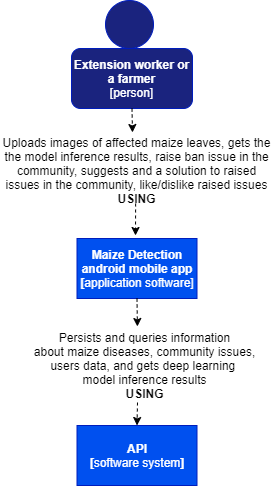

The diagram above was exported from draw.io. Its source (the exported page's mxGraphModel, read from the mxfile embedded in the PNG):
<mxGraphModel dx="1702" dy="1634" grid="0" gridSize="10" guides="1" tooltips="1" connect="1" arrows="1" fold="1" page="1" pageScale="1" pageWidth="850" pageHeight="1100" math="0" shadow="0">
  <root>
    <mxCell id="0" />
    <mxCell id="1" parent="0" />
    <mxCell id="sFHB3RYmfGktSbLoveN1-5" value="" style="ellipse;whiteSpace=wrap;html=1;aspect=fixed;strokeColor=#001DBC;fontColor=#ffffff;fillColor=#1A237E;" parent="1" vertex="1">
      <mxGeometry x="-463" y="-540" width="48" height="48" as="geometry" />
    </mxCell>
    <mxCell id="sFHB3RYmfGktSbLoveN1-6" value="&lt;b&gt;Extension worker or a farmer&lt;/b&gt;&lt;br&gt;[person]" style="rounded=1;whiteSpace=wrap;html=1;fontColor=#ffffff;strokeColor=#001DBC;fillColor=#1A237E;" parent="1" vertex="1">
      <mxGeometry x="-497" y="-492" width="121" height="60" as="geometry" />
    </mxCell>
    <mxCell id="sFHB3RYmfGktSbLoveN1-7" value="Uploads images of affected maize leaves, gets the the model inference results, raise ban issue in the community, suggests and a solution to raised issues in the community, like/dislike raised issues &lt;b&gt;USING&lt;/b&gt;" style="text;html=1;strokeColor=none;fillColor=none;align=center;verticalAlign=middle;whiteSpace=wrap;rounded=0;" parent="1" vertex="1">
      <mxGeometry x="-568" y="-392" width="273" height="44" as="geometry" />
    </mxCell>
    <mxCell id="sFHB3RYmfGktSbLoveN1-8" value="&lt;b&gt;Maize Detection android mobile app&lt;br&gt;[&lt;/b&gt;application software]" style="rounded=0;whiteSpace=wrap;html=1;fillColor=#0050ef;strokeColor=#001DBC;fontColor=#ffffff;" parent="1" vertex="1">
      <mxGeometry x="-491.5" y="-302" width="120" height="60" as="geometry" />
    </mxCell>
    <mxCell id="sFHB3RYmfGktSbLoveN1-9" value="&lt;b&gt;API&lt;br&gt;[&lt;/b&gt;software system&lt;b&gt;]&lt;br&gt;&lt;/b&gt;" style="rounded=0;whiteSpace=wrap;html=1;fillColor=#0050ef;strokeColor=#001DBC;fontColor=#ffffff;" parent="1" vertex="1">
      <mxGeometry x="-491.5" y="-115" width="120" height="60" as="geometry" />
    </mxCell>
    <mxCell id="sFHB3RYmfGktSbLoveN1-10" value="Persists and queries information&lt;br&gt;&amp;nbsp;about maize diseases, community issues, &lt;br&gt;users data, and gets deep learning&amp;nbsp;&lt;br&gt;&amp;nbsp;model inference results&amp;nbsp;&lt;br&gt;&lt;b&gt;USING&lt;/b&gt;" style="text;html=1;align=center;verticalAlign=middle;resizable=0;points=[];autosize=1;" parent="1" vertex="1">
      <mxGeometry x="-542" y="-212" width="235" height="74" as="geometry" />
    </mxCell>
    <mxCell id="sFHB3RYmfGktSbLoveN1-12" value="" style="endArrow=classic;html=1;exitX=0.5;exitY=1;exitDx=0;exitDy=0;dashed=1;" parent="1" source="sFHB3RYmfGktSbLoveN1-6" edge="1">
      <mxGeometry width="50" height="50" relative="1" as="geometry">
        <mxPoint x="-444" y="-298" as="sourcePoint" />
        <mxPoint x="-436" y="-408" as="targetPoint" />
      </mxGeometry>
    </mxCell>
    <mxCell id="sFHB3RYmfGktSbLoveN1-13" value="" style="endArrow=classic;html=1;exitX=0.495;exitY=1.25;exitDx=0;exitDy=0;exitPerimeter=0;dashed=1;" parent="1" source="sFHB3RYmfGktSbLoveN1-7" edge="1">
      <mxGeometry width="50" height="50" relative="1" as="geometry">
        <mxPoint x="-444" y="-298" as="sourcePoint" />
        <mxPoint x="-433" y="-305" as="targetPoint" />
      </mxGeometry>
    </mxCell>
    <mxCell id="sFHB3RYmfGktSbLoveN1-14" value="" style="endArrow=classic;html=1;exitX=0.5;exitY=1;exitDx=0;exitDy=0;entryX=0.472;entryY=-0.027;entryDx=0;entryDy=0;entryPerimeter=0;dashed=1;" parent="1" source="sFHB3RYmfGktSbLoveN1-8" target="sFHB3RYmfGktSbLoveN1-10" edge="1">
      <mxGeometry width="50" height="50" relative="1" as="geometry">
        <mxPoint x="-444" y="-298" as="sourcePoint" />
        <mxPoint x="-394" y="-348" as="targetPoint" />
      </mxGeometry>
    </mxCell>
    <mxCell id="sFHB3RYmfGktSbLoveN1-16" value="" style="endArrow=classic;html=1;entryX=0.5;entryY=0;entryDx=0;entryDy=0;dashed=1;" parent="1" target="sFHB3RYmfGktSbLoveN1-9" edge="1">
      <mxGeometry width="50" height="50" relative="1" as="geometry">
        <mxPoint x="-431" y="-138" as="sourcePoint" />
        <mxPoint x="-394" y="-348" as="targetPoint" />
      </mxGeometry>
    </mxCell>
  </root>
</mxGraphModel>